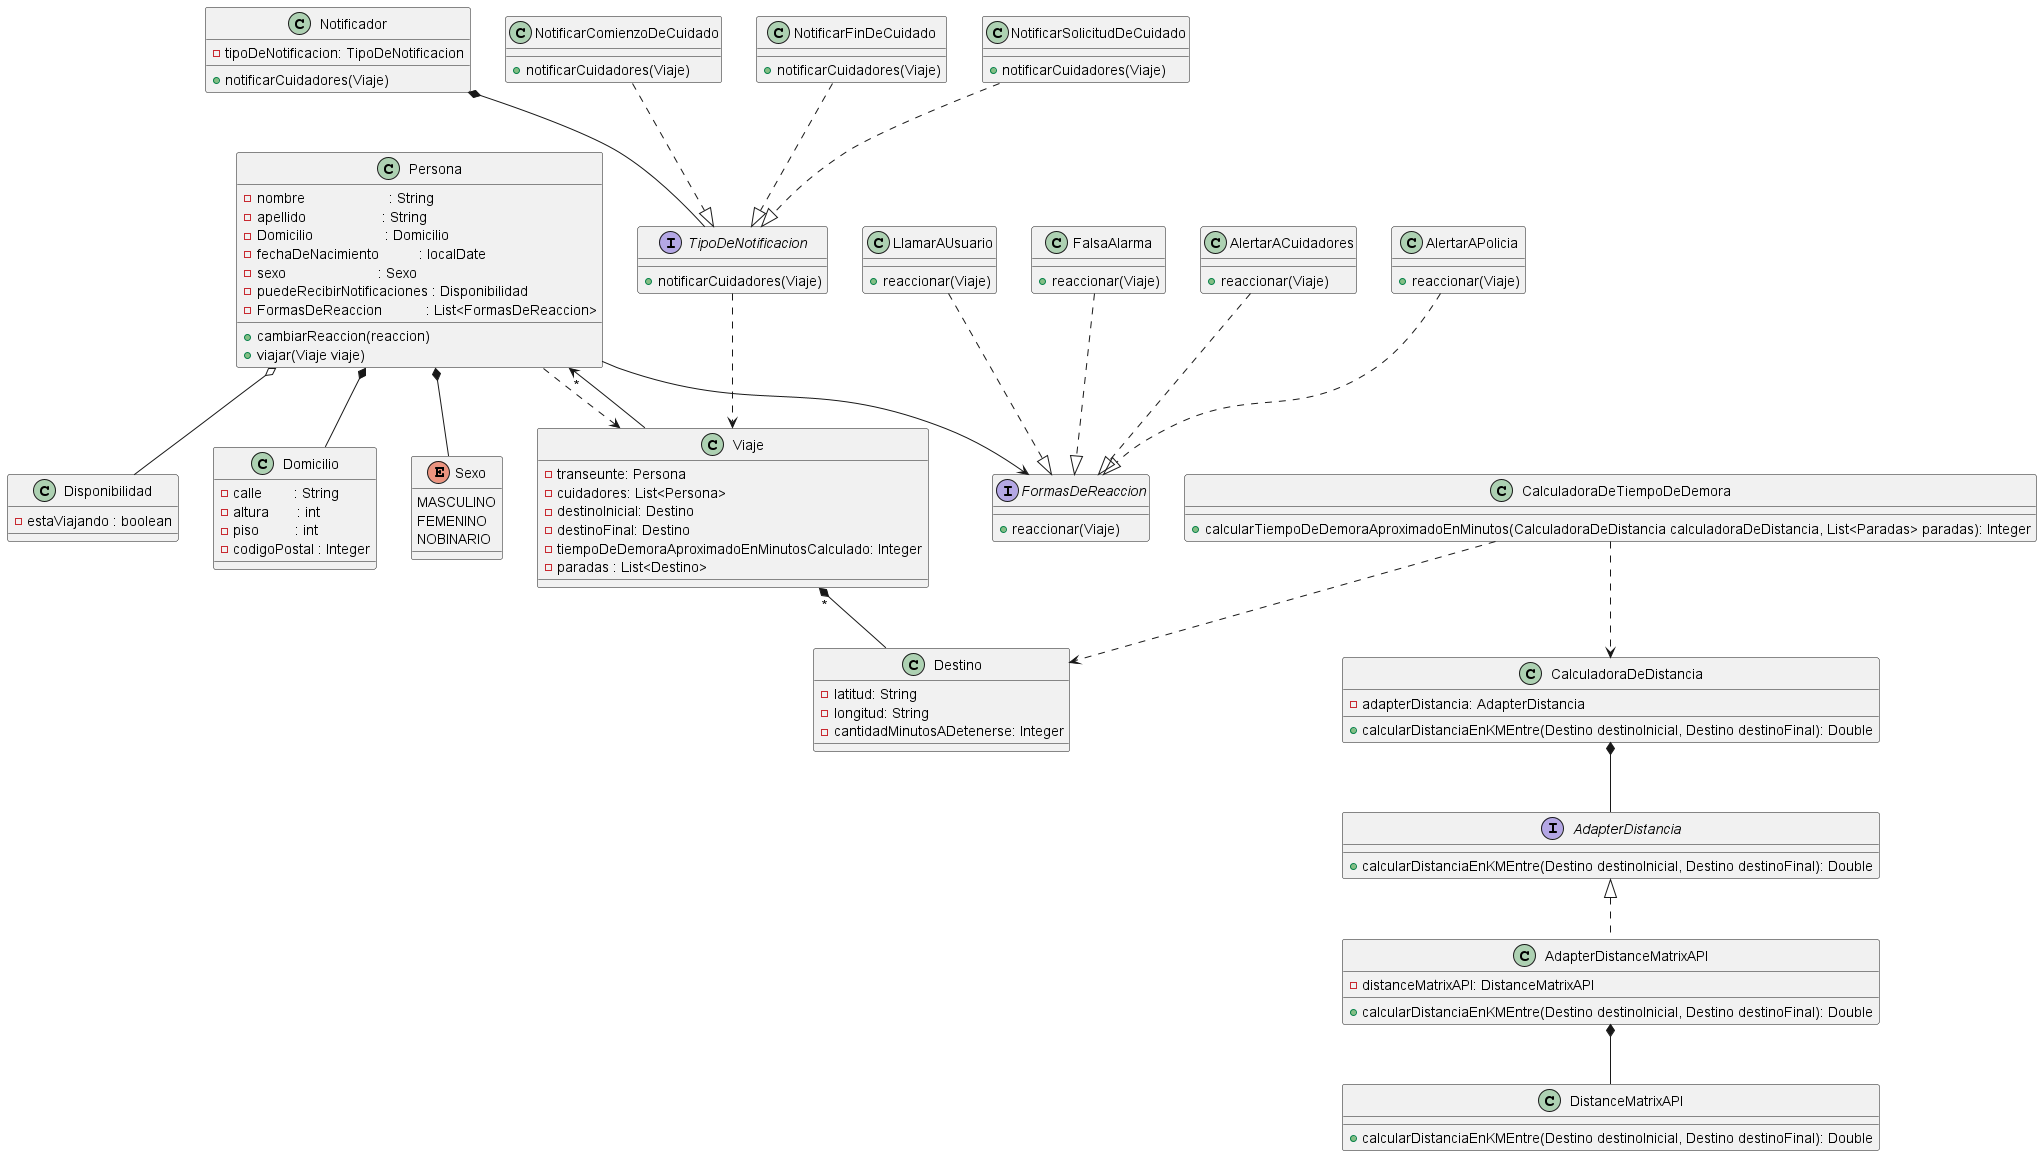

The diagram above was rendered by PlantUML. Its source (embedded in the PNG):
@startuml

Persona o-- Disponibilidad
Persona *-- Domicilio
Persona *-- Sexo

Persona --> FormasDeReaccion
AlertarACuidadores ..|> FormasDeReaccion
AlertarAPolicia ..|> FormasDeReaccion
LlamarAUsuario ..|> FormasDeReaccion
FalsaAlarma ..|> FormasDeReaccion

Notificador *-- TipoDeNotificacion
NotificarComienzoDeCuidado ..|> TipoDeNotificacion
NotificarFinDeCuidado ..|> TipoDeNotificacion
NotificarSolicitudDeCuidado ..|> TipoDeNotificacion
TipoDeNotificacion ..> Viaje


Viaje --> "*" Persona
Viaje "*" *-- Destino

Persona ..> Viaje

class Persona {
    -nombre                     : String
    -apellido                   : String
    -Domicilio                  : Domicilio
    -fechaDeNacimiento          : localDate
    -sexo                       : Sexo
    -puedeRecibirNotificaciones : Disponibilidad
    -FormasDeReaccion           : List<FormasDeReaccion>

    +cambiarReaccion(reaccion)
    +viajar(Viaje viaje)
}

class Domicilio {
    -calle        : String
    -altura       : int
    -piso         : int
    -codigoPostal : Integer

}

class Disponibilidad {
    -estaViajando : boolean
}

enum Sexo {
    MASCULINO
    FEMENINO
    NOBINARIO
}

class Destino{
 -latitud: String
 -longitud: String
 -cantidadMinutosADetenerse: Integer
}

class Viaje{
    -transeunte: Persona
    -cuidadores: List<Persona>
    -destinoInicial: Destino
    -destinoFinal: Destino
    -tiempoDeDemoraAproximadoEnMinutosCalculado: Integer
    -paradas : List<Destino>
}

interface FormasDeReaccion {
    +reaccionar(Viaje)
}

class AlertarACuidadores {
    +reaccionar(Viaje)
}

class AlertarAPolicia {
    +reaccionar(Viaje)
}

class LlamarAUsuario {
    +reaccionar(Viaje)
}

class FalsaAlarma {
    +reaccionar(Viaje)
}

interface TipoDeNotificacion {
    +notificarCuidadores(Viaje)
}

class Notificador {
    -tipoDeNotificacion: TipoDeNotificacion
    +notificarCuidadores(Viaje)
}

class NotificarSolicitudDeCuidado {
    +notificarCuidadores(Viaje)
}

class NotificarComienzoDeCuidado {
    +notificarCuidadores(Viaje)
}

class NotificarFinDeCuidado {
    +notificarCuidadores(Viaje)
}

class CalculadoraDeTiempoDeDemora{
    +calcularTiempoDeDemoraAproximadoEnMinutos(CalculadoraDeDistancia calculadoraDeDistancia, List<Paradas> paradas): Integer
}

interface AdapterDistancia{
    +calcularDistanciaEnKMEntre(Destino destinoInicial, Destino destinoFinal): Double
}

class CalculadoraDeDistancia{
    -adapterDistancia: AdapterDistancia
    +calcularDistanciaEnKMEntre(Destino destinoInicial, Destino destinoFinal): Double
}

class AdapterDistanceMatrixAPI{
    -distanceMatrixAPI: DistanceMatrixAPI
    +calcularDistanciaEnKMEntre(Destino destinoInicial, Destino destinoFinal): Double
}

class DistanceMatrixAPI{
    +calcularDistanciaEnKMEntre(Destino destinoInicial, Destino destinoFinal): Double
}


CalculadoraDeDistancia *-- AdapterDistancia
AdapterDistancia <|.. AdapterDistanceMatrixAPI
AdapterDistanceMatrixAPI *-- DistanceMatrixAPI


CalculadoraDeTiempoDeDemora ..> Destino
CalculadoraDeTiempoDeDemora ..> CalculadoraDeDistancia

@enduml